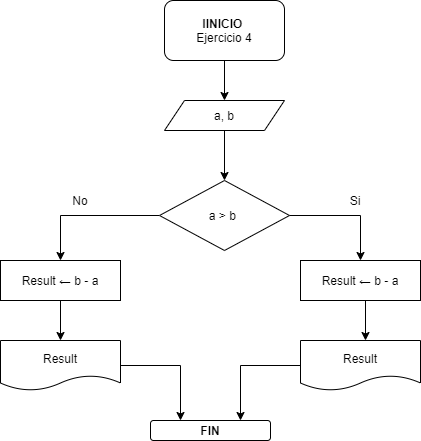

The diagram above was exported from draw.io. Its source (the exported page's mxGraphModel, read from the mxfile embedded in the PNG):
<mxGraphModel dx="868" dy="450" grid="1" gridSize="10" guides="1" tooltips="1" connect="1" arrows="1" fold="1" page="1" pageScale="1" pageWidth="827" pageHeight="1169" math="0" shadow="0">
  <root>
    <mxCell id="0" />
    <mxCell id="1" parent="0" />
    <mxCell id="e2ed8mjswD3FjjJ_SR20-3" style="edgeStyle=orthogonalEdgeStyle;rounded=0;orthogonalLoop=1;jettySize=auto;html=1;" edge="1" parent="1" source="e2ed8mjswD3FjjJ_SR20-2">
      <mxGeometry relative="1" as="geometry">
        <mxPoint x="414" y="150" as="targetPoint" />
      </mxGeometry>
    </mxCell>
    <mxCell id="e2ed8mjswD3FjjJ_SR20-2" value="&lt;b&gt;IINICIO&amp;nbsp;&lt;/b&gt;&lt;br&gt;Ejercicio 4" style="rounded=1;whiteSpace=wrap;html=1;" vertex="1" parent="1">
      <mxGeometry x="354" y="50" width="120" height="60" as="geometry" />
    </mxCell>
    <mxCell id="e2ed8mjswD3FjjJ_SR20-6" style="edgeStyle=orthogonalEdgeStyle;rounded=0;orthogonalLoop=1;jettySize=auto;html=1;" edge="1" parent="1" source="e2ed8mjswD3FjjJ_SR20-4" target="e2ed8mjswD3FjjJ_SR20-5">
      <mxGeometry relative="1" as="geometry" />
    </mxCell>
    <mxCell id="e2ed8mjswD3FjjJ_SR20-4" value="a, b" style="shape=parallelogram;perimeter=parallelogramPerimeter;whiteSpace=wrap;html=1;fixedSize=1;" vertex="1" parent="1">
      <mxGeometry x="354" y="150" width="120" height="30" as="geometry" />
    </mxCell>
    <mxCell id="e2ed8mjswD3FjjJ_SR20-7" style="edgeStyle=orthogonalEdgeStyle;rounded=0;orthogonalLoop=1;jettySize=auto;html=1;" edge="1" parent="1" source="e2ed8mjswD3FjjJ_SR20-5">
      <mxGeometry relative="1" as="geometry">
        <mxPoint x="250" y="310" as="targetPoint" />
      </mxGeometry>
    </mxCell>
    <mxCell id="e2ed8mjswD3FjjJ_SR20-5" value="a &amp;gt; b&amp;nbsp;" style="rhombus;whiteSpace=wrap;html=1;" vertex="1" parent="1">
      <mxGeometry x="349" y="230" width="130" height="70" as="geometry" />
    </mxCell>
    <mxCell id="e2ed8mjswD3FjjJ_SR20-10" style="edgeStyle=orthogonalEdgeStyle;rounded=0;orthogonalLoop=1;jettySize=auto;html=1;exitX=0.5;exitY=1;exitDx=0;exitDy=0;" edge="1" parent="1" source="e2ed8mjswD3FjjJ_SR20-9">
      <mxGeometry relative="1" as="geometry">
        <mxPoint x="250" y="390" as="targetPoint" />
      </mxGeometry>
    </mxCell>
    <mxCell id="e2ed8mjswD3FjjJ_SR20-9" value="Result ← b - a" style="rounded=0;whiteSpace=wrap;html=1;" vertex="1" parent="1">
      <mxGeometry x="190" y="310" width="120" height="40" as="geometry" />
    </mxCell>
    <mxCell id="e2ed8mjswD3FjjJ_SR20-22" style="edgeStyle=orthogonalEdgeStyle;rounded=0;orthogonalLoop=1;jettySize=auto;html=1;entryX=0.25;entryY=0;entryDx=0;entryDy=0;" edge="1" parent="1" source="e2ed8mjswD3FjjJ_SR20-12" target="e2ed8mjswD3FjjJ_SR20-21">
      <mxGeometry relative="1" as="geometry" />
    </mxCell>
    <mxCell id="e2ed8mjswD3FjjJ_SR20-12" value="Result" style="shape=document;whiteSpace=wrap;html=1;boundedLbl=1;" vertex="1" parent="1">
      <mxGeometry x="190" y="390" width="120" height="50" as="geometry" />
    </mxCell>
    <mxCell id="e2ed8mjswD3FjjJ_SR20-15" value="No" style="text;html=1;strokeColor=none;fillColor=none;align=center;verticalAlign=middle;whiteSpace=wrap;rounded=0;" vertex="1" parent="1">
      <mxGeometry x="250" y="240" width="40" height="20" as="geometry" />
    </mxCell>
    <mxCell id="e2ed8mjswD3FjjJ_SR20-16" style="edgeStyle=orthogonalEdgeStyle;rounded=0;orthogonalLoop=1;jettySize=auto;html=1;exitX=1;exitY=0.5;exitDx=0;exitDy=0;" edge="1" parent="1" source="e2ed8mjswD3FjjJ_SR20-5">
      <mxGeometry relative="1" as="geometry">
        <mxPoint x="550" y="310" as="targetPoint" />
        <mxPoint x="649" y="265" as="sourcePoint" />
      </mxGeometry>
    </mxCell>
    <mxCell id="e2ed8mjswD3FjjJ_SR20-17" style="edgeStyle=orthogonalEdgeStyle;rounded=0;orthogonalLoop=1;jettySize=auto;html=1;exitX=0.5;exitY=1;exitDx=0;exitDy=0;" edge="1" parent="1">
      <mxGeometry relative="1" as="geometry">
        <mxPoint x="555" y="390" as="targetPoint" />
        <mxPoint x="555" y="350" as="sourcePoint" />
      </mxGeometry>
    </mxCell>
    <mxCell id="e2ed8mjswD3FjjJ_SR20-18" value="Result ← b - a" style="rounded=0;whiteSpace=wrap;html=1;" vertex="1" parent="1">
      <mxGeometry x="490" y="310" width="120" height="40" as="geometry" />
    </mxCell>
    <mxCell id="e2ed8mjswD3FjjJ_SR20-23" style="edgeStyle=orthogonalEdgeStyle;rounded=0;orthogonalLoop=1;jettySize=auto;html=1;entryX=0.75;entryY=0;entryDx=0;entryDy=0;" edge="1" parent="1" source="e2ed8mjswD3FjjJ_SR20-19" target="e2ed8mjswD3FjjJ_SR20-21">
      <mxGeometry relative="1" as="geometry" />
    </mxCell>
    <mxCell id="e2ed8mjswD3FjjJ_SR20-19" value="Result" style="shape=document;whiteSpace=wrap;html=1;boundedLbl=1;" vertex="1" parent="1">
      <mxGeometry x="490" y="390" width="120" height="50" as="geometry" />
    </mxCell>
    <mxCell id="e2ed8mjswD3FjjJ_SR20-20" value="Si" style="text;html=1;strokeColor=none;fillColor=none;align=center;verticalAlign=middle;whiteSpace=wrap;rounded=0;" vertex="1" parent="1">
      <mxGeometry x="525" y="240" width="40" height="20" as="geometry" />
    </mxCell>
    <mxCell id="e2ed8mjswD3FjjJ_SR20-21" value="&lt;b&gt;FIN&lt;/b&gt;" style="rounded=1;whiteSpace=wrap;html=1;" vertex="1" parent="1">
      <mxGeometry x="340" y="470" width="120" height="20" as="geometry" />
    </mxCell>
  </root>
</mxGraphModel>